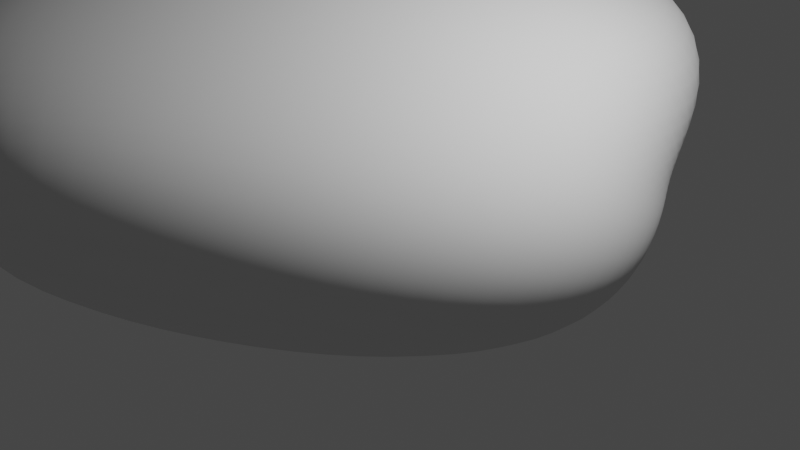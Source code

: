 # Source: Rock4.blend  (saved by Blender 3.2.14; exported with 4.5.12 LTS)
import bpy
from mathutils import Matrix  # noqa: F401  (used for matrix-valued properties, if any)

bpy.ops.wm.read_factory_settings(use_empty=True)
scene = bpy.context.scene
scene.name = 'Scene'

# ---- collections
col_collection = bpy.data.collections.new('Collection'); scene.collection.children.link(col_collection)

# ---- node groups
ng_auto_smooth = bpy.data.node_groups.new('Auto Smooth', 'GeometryNodeTree')
_s = ng_auto_smooth.interface.new_socket(name='Geometry', in_out='OUTPUT', socket_type='NodeSocketGeometry')
_s = ng_auto_smooth.interface.new_socket(name='Geometry', in_out='INPUT', socket_type='NodeSocketGeometry')
_s = ng_auto_smooth.interface.new_socket(name='Angle', in_out='INPUT', socket_type='NodeSocketFloat')
_s.subtype = 'ANGLE'
_s.min_value = 0.0
_s.max_value = 3.142
ng_auto_smooth.is_modifier = True
_N = ng_auto_smooth.nodes; _L = ng_auto_smooth.links
n0 = _N.new('NodeGroupOutput'); n0.name = 'Group Output'; n0.location = (480, -100)
n1 = _N.new('NodeGroupInput'); n1.name = 'Group Input'; n1.location = (-420, -300)
n2 = _N.new('NodeGroupInput'); n2.name = 'Group Input.001'; n2.location = (-60, -100)
n3 = _N.new('GeometryNodeSetShadeSmooth'); n3.name = 'Set Shade Smooth'; n3.location = (120, -100)
n3.domain = 'EDGE'
n4 = _N.new('GeometryNodeSetShadeSmooth'); n4.name = 'Set Shade Smooth.001'; n4.location = (300, -100)
n5 = _N.new('GeometryNodeInputMeshEdgeAngle'); n5.name = 'Edge Angle'; n5.location = (-420, -220)
n6 = _N.new('GeometryNodeInputEdgeSmooth'); n6.name = 'Is Edge Smooth'; n6.location = (-60, -160)
n7 = _N.new('GeometryNodeInputShadeSmooth'); n7.name = 'Is Face Smooth'; n7.location = (-240, -340)
n8 = _N.new('FunctionNodeBooleanMath'); n8.name = 'Boolean Math'; n8.location = (-60, -220)
n9 = _N.new('FunctionNodeCompare'); n9.name = 'Compare'; n9.location = (-240, -180)
n9.operation = 'LESS_EQUAL'
_L.new(n5.outputs[0], n9.inputs[0])
_L.new(n4.outputs[0], n0.inputs[0])
_L.new(n1.outputs[1], n9.inputs[1])
_L.new(n9.outputs[0], n8.inputs[0])
_L.new(n7.outputs[0], n8.inputs[1])
_L.new(n2.outputs[0], n3.inputs[0])
_L.new(n6.outputs[0], n3.inputs[1])
_L.new(n3.outputs[0], n4.inputs[0])
_L.new(n8.outputs[0], n3.inputs[2])
n0.is_active_output = True

# ---- world
world_world = bpy.data.worlds.new('World'); scene.world = world_world
world_world.use_nodes = True; world_world.node_tree.nodes.clear()
_N = world_world.node_tree.nodes; _L = world_world.node_tree.links
n0 = _N.new('ShaderNodeOutputWorld'); n0.name = 'World Output'; n0.location = (300, 300)
n1 = _N.new('ShaderNodeBackground'); n1.name = 'Background'; n1.location = (10, 300)
n1.inputs[0].default_value = (0.05088, 0.05088, 0.05088, 1.0)
_L.new(n1.outputs[0], n0.inputs[0])
n0.is_active_output = True
world_world.color = (0.05088, 0.05088, 0.05088)
world_world.use_sun_shadow = False
world_world.sun_shadow_jitter_overblur = 0.0

# ---- cameras
cam_camera = bpy.data.cameras.new('Camera')
cam_camera.clip_end = 100.0
cam_camera.ortho_scale = 7.314

# ---- lights
light_light = bpy.data.lights.new('Light', 'POINT')
light_light.transmission_factor = 0.0
light_light.energy = 1000.0
light_light.shadow_soft_size = 0.1
light_light.shadow_maximum_resolution = 0.006
light_light.use_absolute_resolution = True

# ---- meshes
me_rock_002 = bpy.data.meshes.new('rock.002')
me_rock_002.from_pydata([(-6.527, -5.33, 0.7441), (-3.781, 3.736, -0.8646), (-4.426, 1.563, 2.534), (3.035, -3.265, 1.986), (1.455, 7.633, 0.7657), (2.224, 2.985, -1.087), (2.028, -2.925, 0.3059), (-6.312, -0.9007, 1.817), (2.268, 0.09013, 0.3294), (-1.998, 6.667, 0.1288)], [], [(0, 3, 2, 7), (0, 6, 3), (0, 1, 5, 6), (2, 3, 4), (5, 8, 3, 6), (9, 4, 3, 8), (7, 2, 4, 9), (0, 7, 9, 1), (1, 9, 8, 5)])
me_rock_002.polygons.foreach_set('use_smooth', [True] * 9)
me_rock_002.update()

# ---- objects
ob_light = bpy.data.objects.new('Light', light_light)
ob_camera = bpy.data.objects.new('Camera', cam_camera)
ob_rock_002 = bpy.data.objects.new('rock.002', me_rock_002)

# ---- transforms, parenting, visibility, modifiers, constraints
ob_light.location = (4.076, 1.005, 5.904)
ob_light.rotation_euler = (0.6503, 0.05522, 1.866)
ob_light.lock_rotations_4d = False
ob_light.empty_display_type = 'ARROWS'
ob_light.color = (0.0, 0.0, 0.0, 0.0)
ob_light.lineart.crease_threshold = 0.0
ob_camera.location = (7.359, -6.926, 4.958)
ob_camera.rotation_euler = (1.109, 0.0, 0.8149)
ob_camera.lock_rotations_4d = False
ob_camera.empty_display_type = 'ARROWS'
ob_camera.color = (0.0, 0.0, 0.0, 0.0)
ob_camera.display_type = 'WIRE'
ob_camera.lineart.crease_threshold = 0.0
ob_rock_002.location = (0.0, 0.0, 0.0)
_m = ob_rock_002.modifiers.new('Subsurf', 'SUBSURF')
_m.levels = 2
_m = ob_rock_002.modifiers.new('Subsurf.001', 'SUBSURF')
_m.levels = 2
_m = ob_rock_002.modifiers.new('Displace', 'DISPLACE')
_m.mid_level = 0.0
_m.strength = 0.01075
_m = ob_rock_002.modifiers.new('Displace.001', 'DISPLACE')
_m.mid_level = 0.0
_m.strength = 0.6216
_m = ob_rock_002.modifiers.new('Displace.002', 'DISPLACE')
_m.strength = 0.04672
_m = ob_rock_002.modifiers.new('Displace.003', 'DISPLACE')
_m.strength = 0.01663
_m = ob_rock_002.modifiers.new('Auto Smooth', 'NODES')
_m.node_group = ng_auto_smooth
_gi = [s.identifier for s in ng_auto_smooth.interface.items_tree if s.item_type == 'SOCKET' and s.in_out == 'INPUT']
_m[_gi[1]] = 0.5236  # Angle

# ---- collection membership
col_collection.objects.link(ob_light)
col_collection.objects.link(ob_camera)
col_collection.objects.link(ob_rock_002)

# ---- scene / render settings (as saved in the file)
scene.camera = ob_camera
scene.frame_start = 1; scene.frame_end = 250; scene.frame_set(1)
scene.render.engine = 'BLENDER_EEVEE_NEXT'
scene.cycles.sampling_pattern = 'TABULATED_SOBOL'
scene.cycles.use_light_tree = False
scene.view_settings.view_transform = 'Filmic'
bpy.context.view_layer.update()
